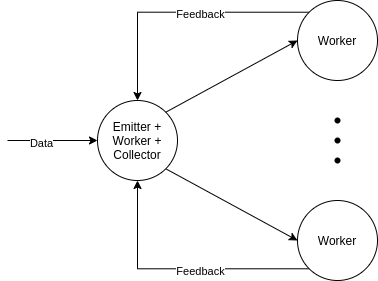

The diagram above was exported from draw.io. Its source (the exported page's mxGraphModel, read from the mxfile embedded in the PNG):
<mxGraphModel dx="1422" dy="801" grid="1" gridSize="10" guides="1" tooltips="1" connect="1" arrows="1" fold="1" page="1" pageScale="1" pageWidth="850" pageHeight="1100" math="0" shadow="0">
  <root>
    <mxCell id="0" />
    <mxCell id="1" parent="0" />
    <mxCell id="X3kAUJwyNoPqnL5k_ZH1-6" style="rounded=0;orthogonalLoop=1;jettySize=auto;html=1;exitX=1;exitY=1;exitDx=0;exitDy=0;entryX=0;entryY=0.5;entryDx=0;entryDy=0;" edge="1" parent="1" source="X3kAUJwyNoPqnL5k_ZH1-1" target="X3kAUJwyNoPqnL5k_ZH1-3">
      <mxGeometry relative="1" as="geometry" />
    </mxCell>
    <mxCell id="X3kAUJwyNoPqnL5k_ZH1-1" value="Emitter + Worker + Collector" style="ellipse;whiteSpace=wrap;html=1;aspect=fixed;" vertex="1" parent="1">
      <mxGeometry x="200" y="380" width="80" height="80" as="geometry" />
    </mxCell>
    <mxCell id="X3kAUJwyNoPqnL5k_ZH1-18" style="edgeStyle=orthogonalEdgeStyle;rounded=0;orthogonalLoop=1;jettySize=auto;html=1;exitX=0;exitY=0;exitDx=0;exitDy=0;" edge="1" parent="1" source="X3kAUJwyNoPqnL5k_ZH1-2" target="X3kAUJwyNoPqnL5k_ZH1-1">
      <mxGeometry relative="1" as="geometry" />
    </mxCell>
    <mxCell id="X3kAUJwyNoPqnL5k_ZH1-23" value="Feedback" style="edgeLabel;html=1;align=center;verticalAlign=middle;resizable=0;points=[];" vertex="1" connectable="0" parent="X3kAUJwyNoPqnL5k_ZH1-18">
      <mxGeometry x="-0.1044" y="2" relative="1" as="geometry">
        <mxPoint x="7" as="offset" />
      </mxGeometry>
    </mxCell>
    <mxCell id="X3kAUJwyNoPqnL5k_ZH1-2" value="Worker" style="ellipse;whiteSpace=wrap;html=1;aspect=fixed;" vertex="1" parent="1">
      <mxGeometry x="400" y="280" width="80" height="80" as="geometry" />
    </mxCell>
    <mxCell id="X3kAUJwyNoPqnL5k_ZH1-10" style="edgeStyle=orthogonalEdgeStyle;rounded=0;orthogonalLoop=1;jettySize=auto;html=1;exitX=0;exitY=1;exitDx=0;exitDy=0;entryX=0.5;entryY=1;entryDx=0;entryDy=0;" edge="1" parent="1" source="X3kAUJwyNoPqnL5k_ZH1-3" target="X3kAUJwyNoPqnL5k_ZH1-1">
      <mxGeometry relative="1" as="geometry" />
    </mxCell>
    <mxCell id="X3kAUJwyNoPqnL5k_ZH1-22" value="Feedback" style="edgeLabel;html=1;align=center;verticalAlign=middle;resizable=0;points=[];" vertex="1" connectable="0" parent="X3kAUJwyNoPqnL5k_ZH1-10">
      <mxGeometry x="-0.1616" y="2" relative="1" as="geometry">
        <mxPoint as="offset" />
      </mxGeometry>
    </mxCell>
    <mxCell id="X3kAUJwyNoPqnL5k_ZH1-3" value="Worker" style="ellipse;whiteSpace=wrap;html=1;aspect=fixed;" vertex="1" parent="1">
      <mxGeometry x="400" y="480" width="80" height="80" as="geometry" />
    </mxCell>
    <mxCell id="X3kAUJwyNoPqnL5k_ZH1-11" value="" style="shape=waypoint;sketch=0;size=6;pointerEvents=1;points=[];fillColor=none;resizable=0;rotatable=0;perimeter=centerPerimeter;snapToPoint=1;" vertex="1" parent="1">
      <mxGeometry x="420" y="380" width="40" height="40" as="geometry" />
    </mxCell>
    <mxCell id="X3kAUJwyNoPqnL5k_ZH1-12" value="" style="shape=waypoint;sketch=0;size=6;pointerEvents=1;points=[];fillColor=none;resizable=0;rotatable=0;perimeter=centerPerimeter;snapToPoint=1;" vertex="1" parent="1">
      <mxGeometry x="420" y="400" width="40" height="40" as="geometry" />
    </mxCell>
    <mxCell id="X3kAUJwyNoPqnL5k_ZH1-13" value="" style="shape=waypoint;sketch=0;size=6;pointerEvents=1;points=[];fillColor=none;resizable=0;rotatable=0;perimeter=centerPerimeter;snapToPoint=1;" vertex="1" parent="1">
      <mxGeometry x="420" y="420" width="40" height="40" as="geometry" />
    </mxCell>
    <mxCell id="X3kAUJwyNoPqnL5k_ZH1-15" value="" style="endArrow=classic;html=1;" edge="1" parent="1">
      <mxGeometry width="50" height="50" relative="1" as="geometry">
        <mxPoint x="110" y="420" as="sourcePoint" />
        <mxPoint x="200" y="420" as="targetPoint" />
      </mxGeometry>
    </mxCell>
    <mxCell id="X3kAUJwyNoPqnL5k_ZH1-24" value="Data" style="edgeLabel;html=1;align=center;verticalAlign=middle;resizable=0;points=[];" vertex="1" connectable="0" parent="X3kAUJwyNoPqnL5k_ZH1-15">
      <mxGeometry x="-0.2667" y="-2" relative="1" as="geometry">
        <mxPoint as="offset" />
      </mxGeometry>
    </mxCell>
    <mxCell id="X3kAUJwyNoPqnL5k_ZH1-16" value="" style="endArrow=classic;html=1;exitX=1;exitY=0;exitDx=0;exitDy=0;entryX=0;entryY=0.5;entryDx=0;entryDy=0;" edge="1" parent="1" source="X3kAUJwyNoPqnL5k_ZH1-1" target="X3kAUJwyNoPqnL5k_ZH1-2">
      <mxGeometry width="50" height="50" relative="1" as="geometry">
        <mxPoint x="280" y="410" as="sourcePoint" />
        <mxPoint x="330" y="360" as="targetPoint" />
      </mxGeometry>
    </mxCell>
  </root>
</mxGraphModel>